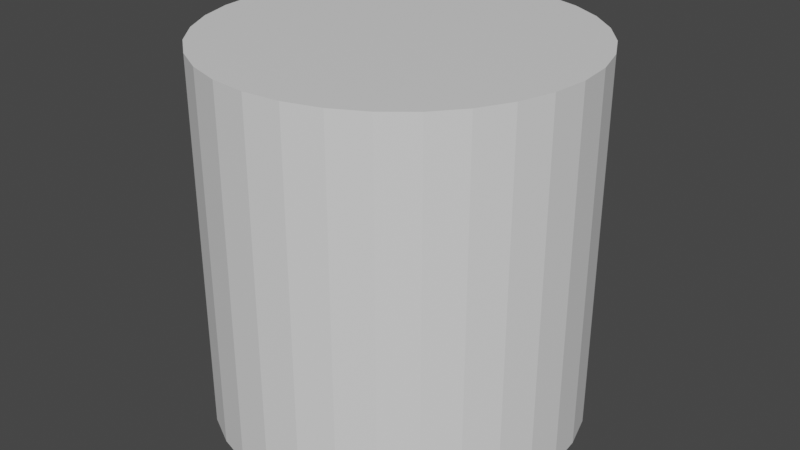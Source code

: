 # Source: cylinder_1x1x1.blend  (saved by Blender 2.80.75; exported with 4.5.12 LTS)
import bpy
from mathutils import Matrix  # noqa: F401  (used for matrix-valued properties, if any)

bpy.ops.wm.read_factory_settings(use_empty=True)
scene = bpy.context.scene
scene.name = 'Scene'

# ---- collections
col_collection = bpy.data.collections.new('Collection'); scene.collection.children.link(col_collection)

# ---- materials (node trees are filled in below, after node groups)
mat_default_obj_001 = bpy.data.materials.new('Default OBJ.001')
mat_default_obj_001.use_transparent_shadow = False

# ---- material node trees
mat_default_obj_001.use_nodes = True; mat_default_obj_001.node_tree.nodes.clear()
_N = mat_default_obj_001.node_tree.nodes; _L = mat_default_obj_001.node_tree.links
n0 = _N.new('ShaderNodeOutputMaterial'); n0.name = 'Material Output'; n0.location = (300, 300)
n1 = _N.new('ShaderNodeBsdfPrincipled'); n1.name = 'Principled BSDF'; n1.location = (10, 300)
n1.distribution = 'GGX'
n1.subsurface_method = 'BURLEY'
n1.inputs[3].default_value = 1.45
n1.inputs[27].default_value = (0.0, 0.0, 0.0, 1.0)
n1.inputs[28].default_value = 1.0
_L.new(n1.outputs[0], n0.inputs[0])
n0.is_active_output = True

# ---- world
world_world = bpy.data.worlds.new('World'); scene.world = world_world
world_world.use_nodes = True; world_world.node_tree.nodes.clear()
_N = world_world.node_tree.nodes; _L = world_world.node_tree.links
n0 = _N.new('ShaderNodeOutputWorld'); n0.name = 'World Output'; n0.location = (300, 300)
n1 = _N.new('ShaderNodeBackground'); n1.name = 'Background'; n1.location = (10, 300)
n1.inputs[0].default_value = (0.05088, 0.05088, 0.05088, 1.0)
_L.new(n1.outputs[0], n0.inputs[0])
n0.is_active_output = True
world_world.color = (0.05088, 0.05088, 0.05088)
world_world.use_sun_shadow = False
world_world.sun_shadow_jitter_overblur = 0.0

# ---- meshes
me_cylinder_1x1x1 = bpy.data.meshes.new('cylinder 1x1x1')
me_cylinder_1x1x1.from_pydata([(0.0, 0.5, 5.96e-08), (0.0, 0.5, 1.0), (0.09754, 0.4904, 1.0), (0.09754, 0.4904, 5.846e-08), (0.1913, 0.4619, 1.0), (0.1913, 0.4619, 5.507e-08), (0.2778, 0.4157, 1.0), (0.2778, 0.4157, 4.956e-08), (0.3536, 0.3536, 1.0), (0.3536, 0.3536, 4.215e-08), (0.4157, 0.2778, 1.0), (0.4157, 0.2778, 3.311e-08), (0.4619, 0.1913, 1.0), (0.4619, 0.1913, 2.281e-08), (0.4904, 0.09754, 1.0), (0.4904, 0.09754, 1.163e-08), (0.5, -1.192e-07, 1.0), (0.5, 0.0, 0.0), (0.4904, -0.09755, 1.0), (0.4904, -0.09754, -1.163e-08), (0.4619, -0.1913, 1.0), (0.4619, -0.1913, -2.281e-08), (0.4157, -0.2778, 1.0), (0.4157, -0.2778, -3.311e-08), (0.3536, -0.3536, 1.0), (0.3536, -0.3536, -4.215e-08), (0.2778, -0.4157, 1.0), (0.2778, -0.4157, -4.956e-08), (0.1913, -0.4619, 1.0), (0.1913, -0.4619, -5.507e-08), (0.09754, -0.4904, 1.0), (0.09754, -0.4904, -5.846e-08), (0.0, -0.5, 1.0), (0.0, -0.5, -5.96e-08), (-0.09754, -0.4904, 1.0), (-0.09754, -0.4904, -5.846e-08), (-0.1913, -0.4619, 1.0), (-0.1913, -0.4619, -5.507e-08), (-0.2778, -0.4157, 1.0), (-0.2778, -0.4157, -4.956e-08), (-0.3536, -0.3536, 1.0), (-0.3536, -0.3536, -4.215e-08), (-0.4157, -0.2778, 1.0), (-0.4157, -0.2778, -3.311e-08), (-0.4619, -0.1913, 1.0), (-0.4619, -0.1913, -2.281e-08), (-0.4904, -0.09755, 1.0), (-0.4904, -0.09754, -1.163e-08), (-0.5, -1.192e-07, 1.0), (-0.5, 0.0, 0.0), (-0.4904, 0.09755, 1.0), (-0.4904, 0.09755, 1.163e-08), (-0.4619, 0.1913, 1.0), (-0.4619, 0.1913, 2.281e-08), (-0.4157, 0.2778, 1.0), (-0.4157, 0.2778, 3.311e-08), (-0.3536, 0.3536, 1.0), (-0.3536, 0.3536, 4.215e-08), (-0.2778, 0.4157, 1.0), (-0.2778, 0.4157, 4.956e-08), (-0.1913, 0.4619, 1.0), (-0.1913, 0.4619, 5.507e-08), (-0.09754, 0.4904, 1.0), (-0.09754, 0.4904, 5.846e-08)], [], [(0, 1, 2, 3), (3, 2, 4, 5), (5, 4, 6, 7), (7, 6, 8, 9), (9, 8, 10, 11), (11, 10, 12, 13), (13, 12, 14, 15), (15, 14, 16, 17), (17, 16, 18, 19), (19, 18, 20, 21), (21, 20, 22, 23), (23, 22, 24, 25), (25, 24, 26, 27), (27, 26, 28, 29), (29, 28, 30, 31), (31, 30, 32, 33), (33, 32, 34, 35), (35, 34, 36, 37), (37, 36, 38, 39), (39, 38, 40, 41), (41, 40, 42, 43), (43, 42, 44, 45), (45, 44, 46, 47), (47, 46, 48, 49), (49, 48, 50, 51), (51, 50, 52, 53), (53, 52, 54, 55), (55, 54, 56, 57), (57, 56, 58, 59), (59, 58, 60, 61), (2, 1, 62, 60, 58, 56, 54, 52, 50, 48, 46, 44, 42, 40, 38, 36, 34, 32, 30, 28, 26, 24, 22, 20, 18, 16, 14, 12, 10, 8, 6, 4), (61, 60, 62, 63), (63, 62, 1, 0), (0, 3, 5, 7, 9, 11, 13, 15, 17, 19, 21, 23, 25, 27, 29, 31, 33, 35, 37, 39, 41, 43, 45, 47, 49, 51, 53, 55, 57, 59, 61, 63)])
me_cylinder_1x1x1.materials.append(mat_default_obj_001)
me_cylinder_1x1x1.use_remesh_preserve_volume = False
me_cylinder_1x1x1.use_remesh_preserve_attributes = False
me_cylinder_1x1x1.use_mirror_vertex_groups = False
me_cylinder_1x1x1.update()

# ---- objects
ob_cylinder_1x1x1 = bpy.data.objects.new('cylinder 1x1x1', me_cylinder_1x1x1)

# ---- transforms, parenting, visibility, modifiers, constraints
ob_cylinder_1x1x1.location = (0.0, 0.0, 0.0)
ob_cylinder_1x1x1.lineart.crease_threshold = 0.0

# ---- collection membership
col_collection.objects.link(ob_cylinder_1x1x1)

# ---- scene / render settings (as saved in the file)
scene.frame_start = 1; scene.frame_end = 250; scene.frame_set(1)
scene.render.engine = 'BLENDER_EEVEE_NEXT'
scene.cycles.use_denoising = False
scene.cycles.samples = 128
scene.cycles.sampling_pattern = 'TABULATED_SOBOL'
scene.cycles.use_adaptive_sampling = False
scene.cycles.use_light_tree = False
scene.view_settings.view_transform = 'Filmic'
bpy.context.view_layer.update()

# ---- added for rendering (the .blend has no active camera and no usable light): camera, sun
cam_auto = bpy.data.cameras.new('AutoCamera')
cam_auto.lens = 50.0
cam_auto.sensor_width = 36.0
cam_auto.clip_end = 1000.0
ob_auto_camera = bpy.data.objects.new('AutoCamera', cam_auto)
scene.collection.objects.link(ob_auto_camera)
ob_auto_camera.location = (1.60254, -1.92304, 1.78203)
ob_auto_camera.rotation_euler = (1.09748, -7.21219e-08, 0.694738)
scene.camera = ob_auto_camera
light_auto_sun = bpy.data.lights.new('AutoSun', 'SUN')
light_auto_sun.energy = 3.0
light_auto_sun.angle = 0.0523599
ob_auto_sun = bpy.data.objects.new('AutoSun', light_auto_sun)
scene.collection.objects.link(ob_auto_sun)
ob_auto_sun.rotation_euler = (0.872665, 0.174533, 0.523599)
bpy.context.view_layer.update()
